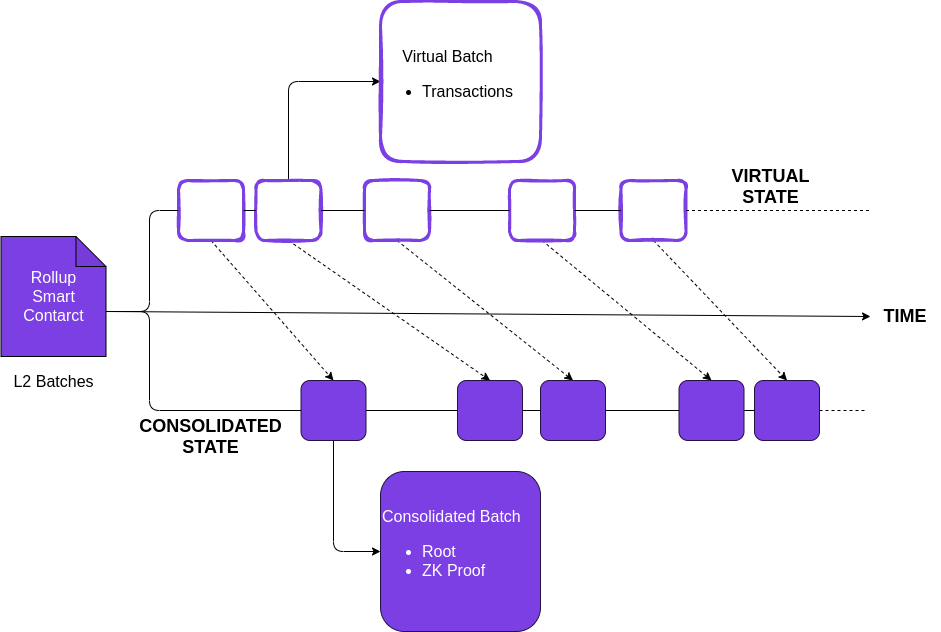

The diagram above was exported from draw.io. Its source (the exported page's mxGraphModel, read from the mxfile embedded in the PNG):
<mxGraphModel dx="990" dy="463" grid="1" gridSize="10" guides="1" tooltips="1" connect="1" arrows="1" fold="1" page="1" pageScale="1" pageWidth="850" pageHeight="1100" math="0" shadow="0">
  <root>
    <mxCell id="0" />
    <mxCell id="1" parent="0" />
    <mxCell id="5" value="" style="group;fillColor=none;" parent="1" vertex="1" connectable="0">
      <mxGeometry x="0.5" y="495" width="105" height="160" as="geometry" />
    </mxCell>
    <mxCell id="3" value="&lt;font style=&quot;font-size: 16px&quot; color=&quot;#ffffff&quot;&gt;Rollup&lt;br&gt;Smart&lt;br&gt;Contarct&lt;/font&gt;" style="shape=note;whiteSpace=wrap;html=1;backgroundOutline=1;darkOpacity=0.05;fillColor=#7b3fe4;" parent="5" vertex="1">
      <mxGeometry width="105" height="120" as="geometry" />
    </mxCell>
    <mxCell id="4" value="L2 Batches" style="text;html=1;strokeColor=none;fillColor=none;align=center;verticalAlign=middle;whiteSpace=wrap;rounded=0;fontSize=16;" parent="5" vertex="1">
      <mxGeometry x="11.25" y="130" width="82.5" height="30" as="geometry" />
    </mxCell>
    <mxCell id="60" style="html=1;exitX=0.5;exitY=1;exitDx=0;exitDy=0;entryX=0.5;entryY=0;entryDx=0;entryDy=0;dashed=1;" edge="1" parent="1" source="21" target="48">
      <mxGeometry relative="1" as="geometry" />
    </mxCell>
    <mxCell id="21" value="" style="rounded=1;whiteSpace=wrap;html=1;fontSize=16;fillColor=none;strokeColor=#7B3FE4;sketch=1;strokeWidth=3;" parent="1" vertex="1">
      <mxGeometry x="178" y="439" width="65" height="60" as="geometry" />
    </mxCell>
    <mxCell id="46" style="edgeStyle=none;html=1;exitX=0.5;exitY=0;exitDx=0;exitDy=0;entryX=0;entryY=0.5;entryDx=0;entryDy=0;fontSize=16;endArrow=classic;endFill=1;strokeColor=default;" parent="1" source="22" target="44" edge="1">
      <mxGeometry relative="1" as="geometry">
        <Array as="points">
          <mxPoint x="288" y="340" />
        </Array>
      </mxGeometry>
    </mxCell>
    <mxCell id="61" style="html=1;exitX=0.5;exitY=1;exitDx=0;exitDy=0;entryX=0.5;entryY=0;entryDx=0;entryDy=0;dashed=1;" edge="1" parent="1" source="22" target="49">
      <mxGeometry relative="1" as="geometry" />
    </mxCell>
    <mxCell id="22" value="" style="rounded=1;whiteSpace=wrap;html=1;fontSize=16;fillColor=none;strokeColor=#7B3FE4;sketch=1;strokeWidth=3;" parent="1" vertex="1">
      <mxGeometry x="255.5" y="439" width="65" height="60" as="geometry" />
    </mxCell>
    <mxCell id="62" style="html=1;exitX=0.5;exitY=1;exitDx=0;exitDy=0;entryX=0.5;entryY=0;entryDx=0;entryDy=0;dashed=1;" edge="1" parent="1" source="23" target="50">
      <mxGeometry relative="1" as="geometry" />
    </mxCell>
    <mxCell id="23" value="" style="rounded=1;whiteSpace=wrap;html=1;fontSize=16;fillColor=none;strokeColor=#7B3FE4;sketch=1;strokeWidth=3;" parent="1" vertex="1">
      <mxGeometry x="364" y="439" width="65" height="60" as="geometry" />
    </mxCell>
    <mxCell id="63" style="html=1;exitX=0.5;exitY=1;exitDx=0;exitDy=0;entryX=0.5;entryY=0;entryDx=0;entryDy=0;dashed=1;" edge="1" parent="1" source="24" target="51">
      <mxGeometry relative="1" as="geometry" />
    </mxCell>
    <mxCell id="24" value="" style="rounded=1;whiteSpace=wrap;html=1;fontSize=16;fillColor=none;strokeColor=#7B3FE4;sketch=1;strokeWidth=3;" parent="1" vertex="1">
      <mxGeometry x="509" y="439" width="65" height="60" as="geometry" />
    </mxCell>
    <mxCell id="64" style="html=1;exitX=0.5;exitY=1;exitDx=0;exitDy=0;entryX=0.5;entryY=0;entryDx=0;entryDy=0;dashed=1;" edge="1" parent="1" source="25" target="52">
      <mxGeometry relative="1" as="geometry" />
    </mxCell>
    <mxCell id="25" value="" style="rounded=1;whiteSpace=wrap;html=1;fontSize=16;fillColor=none;strokeColor=#7B3FE4;sketch=1;strokeWidth=3;" parent="1" vertex="1">
      <mxGeometry x="620.5" y="439" width="65" height="60" as="geometry" />
    </mxCell>
    <mxCell id="27" value="" style="endArrow=none;html=1;fontSize=16;exitX=1;exitY=0.5;exitDx=0;exitDy=0;entryX=0;entryY=0.5;entryDx=0;entryDy=0;" parent="1" source="21" target="22" edge="1">
      <mxGeometry width="50" height="50" relative="1" as="geometry">
        <mxPoint x="319" y="424" as="sourcePoint" />
        <mxPoint x="369" y="374" as="targetPoint" />
      </mxGeometry>
    </mxCell>
    <mxCell id="28" value="" style="endArrow=none;html=1;fontSize=16;exitX=1;exitY=0.5;exitDx=0;exitDy=0;entryX=0;entryY=0.5;entryDx=0;entryDy=0;" parent="1" source="22" target="23" edge="1">
      <mxGeometry width="50" height="50" relative="1" as="geometry">
        <mxPoint x="444" y="274" as="sourcePoint" />
        <mxPoint x="494" y="224" as="targetPoint" />
      </mxGeometry>
    </mxCell>
    <mxCell id="29" value="" style="endArrow=none;html=1;fontSize=16;exitX=1;exitY=0.5;exitDx=0;exitDy=0;entryX=0;entryY=0.5;entryDx=0;entryDy=0;" parent="1" source="23" target="24" edge="1">
      <mxGeometry width="50" height="50" relative="1" as="geometry">
        <mxPoint x="500.5" y="284" as="sourcePoint" />
        <mxPoint x="550.5" y="234" as="targetPoint" />
      </mxGeometry>
    </mxCell>
    <mxCell id="30" value="" style="endArrow=none;html=1;fontSize=16;exitX=1;exitY=0.5;exitDx=0;exitDy=0;entryX=0;entryY=0.5;entryDx=0;entryDy=0;" parent="1" source="24" target="25" edge="1">
      <mxGeometry width="50" height="50" relative="1" as="geometry">
        <mxPoint x="510.5" y="294" as="sourcePoint" />
        <mxPoint x="560.5" y="244" as="targetPoint" />
      </mxGeometry>
    </mxCell>
    <mxCell id="31" value="" style="endArrow=none;html=1;fontSize=16;exitX=1;exitY=0.5;exitDx=0;exitDy=0;dashed=1;" parent="1" source="25" edge="1">
      <mxGeometry width="50" height="50" relative="1" as="geometry">
        <mxPoint x="520.5" y="304" as="sourcePoint" />
        <mxPoint x="870" y="469" as="targetPoint" />
      </mxGeometry>
    </mxCell>
    <mxCell id="33" style="edgeStyle=elbowEdgeStyle;html=1;entryX=0;entryY=0.5;entryDx=0;entryDy=0;fontSize=16;strokeColor=default;endArrow=none;endFill=0;exitX=0;exitY=0;exitDx=105;exitDy=75;exitPerimeter=0;" parent="1" source="3" target="21" edge="1">
      <mxGeometry relative="1" as="geometry">
        <mxPoint x="139" y="410" as="sourcePoint" />
        <Array as="points">
          <mxPoint x="149" y="550" />
        </Array>
      </mxGeometry>
    </mxCell>
    <mxCell id="44" value="&lt;div style=&quot;text-align: center&quot;&gt;&lt;span&gt;Virtual Batch&lt;/span&gt;&lt;/div&gt;&lt;ul&gt;&lt;li&gt;Transactions&lt;/li&gt;&lt;/ul&gt;" style="rounded=1;whiteSpace=wrap;html=1;fontSize=16;fillColor=none;strokeColor=#7B3FE4;align=left;sketch=1;strokeWidth=3;" parent="1" vertex="1">
      <mxGeometry x="380" y="260" width="160" height="160" as="geometry" />
    </mxCell>
    <mxCell id="70" style="edgeStyle=none;html=1;exitX=0.5;exitY=1;exitDx=0;exitDy=0;entryX=0;entryY=0.5;entryDx=0;entryDy=0;fontSize=18;" edge="1" parent="1" source="48" target="69">
      <mxGeometry relative="1" as="geometry">
        <Array as="points">
          <mxPoint x="333" y="810" />
        </Array>
      </mxGeometry>
    </mxCell>
    <mxCell id="48" value="" style="rounded=1;whiteSpace=wrap;html=1;fontSize=16;fillColor=#7B3FE4;fontColor=#ffffff;strokeColor=#241242;sketch=0;" vertex="1" parent="1">
      <mxGeometry x="300.5" y="639" width="65" height="60" as="geometry" />
    </mxCell>
    <mxCell id="49" value="" style="rounded=1;whiteSpace=wrap;html=1;fontSize=16;fillColor=#7B3FE4;fontColor=#ffffff;strokeColor=#241242;sketch=0;" vertex="1" parent="1">
      <mxGeometry x="457" y="639" width="65" height="60" as="geometry" />
    </mxCell>
    <mxCell id="50" value="" style="rounded=1;whiteSpace=wrap;html=1;fontSize=16;fillColor=#7B3FE4;fontColor=#ffffff;strokeColor=#241242;sketch=0;" vertex="1" parent="1">
      <mxGeometry x="540" y="639" width="65" height="60" as="geometry" />
    </mxCell>
    <mxCell id="51" value="" style="rounded=1;whiteSpace=wrap;html=1;fontSize=16;fillColor=#7B3FE4;fontColor=#ffffff;strokeColor=#241242;sketch=0;" vertex="1" parent="1">
      <mxGeometry x="678.5" y="639" width="65" height="60" as="geometry" />
    </mxCell>
    <mxCell id="52" value="" style="rounded=1;whiteSpace=wrap;html=1;fontSize=16;fillColor=#7B3FE4;fontColor=#ffffff;strokeColor=#241242;sketch=0;" vertex="1" parent="1">
      <mxGeometry x="754" y="639" width="65" height="60" as="geometry" />
    </mxCell>
    <mxCell id="54" value="" style="endArrow=none;html=1;fontSize=16;exitX=1;exitY=0.5;exitDx=0;exitDy=0;entryX=0;entryY=0.5;entryDx=0;entryDy=0;" edge="1" parent="1" source="48" target="49">
      <mxGeometry width="50" height="50" relative="1" as="geometry">
        <mxPoint x="489" y="474" as="sourcePoint" />
        <mxPoint x="539" y="424" as="targetPoint" />
      </mxGeometry>
    </mxCell>
    <mxCell id="55" value="" style="endArrow=none;html=1;fontSize=16;exitX=1;exitY=0.5;exitDx=0;exitDy=0;entryX=0;entryY=0.5;entryDx=0;entryDy=0;" edge="1" parent="1" source="49" target="50">
      <mxGeometry width="50" height="50" relative="1" as="geometry">
        <mxPoint x="559.5" y="484" as="sourcePoint" />
        <mxPoint x="609.5" y="434" as="targetPoint" />
      </mxGeometry>
    </mxCell>
    <mxCell id="56" value="" style="endArrow=none;html=1;fontSize=16;exitX=1;exitY=0.5;exitDx=0;exitDy=0;entryX=0;entryY=0.5;entryDx=0;entryDy=0;" edge="1" parent="1" source="50" target="51">
      <mxGeometry width="50" height="50" relative="1" as="geometry">
        <mxPoint x="542.5" y="494" as="sourcePoint" />
        <mxPoint x="592.5" y="444" as="targetPoint" />
      </mxGeometry>
    </mxCell>
    <mxCell id="57" value="" style="endArrow=none;html=1;fontSize=16;exitX=1;exitY=0.5;exitDx=0;exitDy=0;entryX=0;entryY=0.5;entryDx=0;entryDy=0;" edge="1" parent="1" source="51" target="52">
      <mxGeometry width="50" height="50" relative="1" as="geometry">
        <mxPoint x="578.5" y="504" as="sourcePoint" />
        <mxPoint x="628.5" y="454" as="targetPoint" />
      </mxGeometry>
    </mxCell>
    <mxCell id="58" value="" style="endArrow=none;html=1;fontSize=16;exitX=1;exitY=0.5;exitDx=0;exitDy=0;dashed=1;" edge="1" parent="1" source="52">
      <mxGeometry width="50" height="50" relative="1" as="geometry">
        <mxPoint x="588.5" y="514" as="sourcePoint" />
        <mxPoint x="867" y="669" as="targetPoint" />
      </mxGeometry>
    </mxCell>
    <mxCell id="59" style="edgeStyle=elbowEdgeStyle;html=1;entryX=0;entryY=0.5;entryDx=0;entryDy=0;fontSize=16;strokeColor=default;endArrow=none;endFill=0;exitX=0;exitY=0;exitDx=105;exitDy=75;exitPerimeter=0;" edge="1" parent="1" target="48" source="3">
      <mxGeometry relative="1" as="geometry">
        <mxPoint x="115.5" y="684" as="sourcePoint" />
        <mxPoint x="188" y="639" as="targetPoint" />
        <Array as="points">
          <mxPoint x="149" y="610" />
        </Array>
      </mxGeometry>
    </mxCell>
    <mxCell id="65" value="CONSOLIDATED&lt;br style=&quot;font-size: 18px;&quot;&gt;STATE" style="text;html=1;strokeColor=none;fillColor=none;align=center;verticalAlign=middle;whiteSpace=wrap;rounded=0;sketch=0;fontStyle=1;fontSize=18;" vertex="1" parent="1">
      <mxGeometry x="155.25" y="680" width="110.5" height="30" as="geometry" />
    </mxCell>
    <mxCell id="66" value="VIRTUAL&lt;br style=&quot;font-size: 18px&quot;&gt;STATE" style="text;html=1;strokeColor=none;fillColor=none;align=center;verticalAlign=middle;whiteSpace=wrap;rounded=0;sketch=0;fontStyle=1;fontSize=18;" vertex="1" parent="1">
      <mxGeometry x="715.25" y="430" width="110.5" height="30" as="geometry" />
    </mxCell>
    <mxCell id="67" value="TIME" style="text;html=1;strokeColor=none;fillColor=none;align=center;verticalAlign=middle;whiteSpace=wrap;rounded=0;sketch=0;fontStyle=1;fontSize=18;" vertex="1" parent="1">
      <mxGeometry x="870" y="560" width="70" height="30" as="geometry" />
    </mxCell>
    <mxCell id="68" style="html=1;exitX=0;exitY=0;exitDx=105;exitDy=75;exitPerimeter=0;entryX=0;entryY=0.5;entryDx=0;entryDy=0;fontSize=18;" edge="1" parent="1" source="3" target="67">
      <mxGeometry relative="1" as="geometry" />
    </mxCell>
    <mxCell id="69" value="&lt;div style=&quot;text-align: center&quot;&gt;&lt;span&gt;Consolidated Batch&lt;/span&gt;&lt;/div&gt;&lt;ul&gt;&lt;li&gt;Root&lt;/li&gt;&lt;li&gt;ZK Proof&lt;/li&gt;&lt;/ul&gt;" style="rounded=1;whiteSpace=wrap;html=1;fontSize=16;fillColor=#7B3FE4;fontColor=#ffffff;strokeColor=#241242;align=left;sketch=0;" vertex="1" parent="1">
      <mxGeometry x="380" y="730" width="160" height="160" as="geometry" />
    </mxCell>
  </root>
</mxGraphModel>